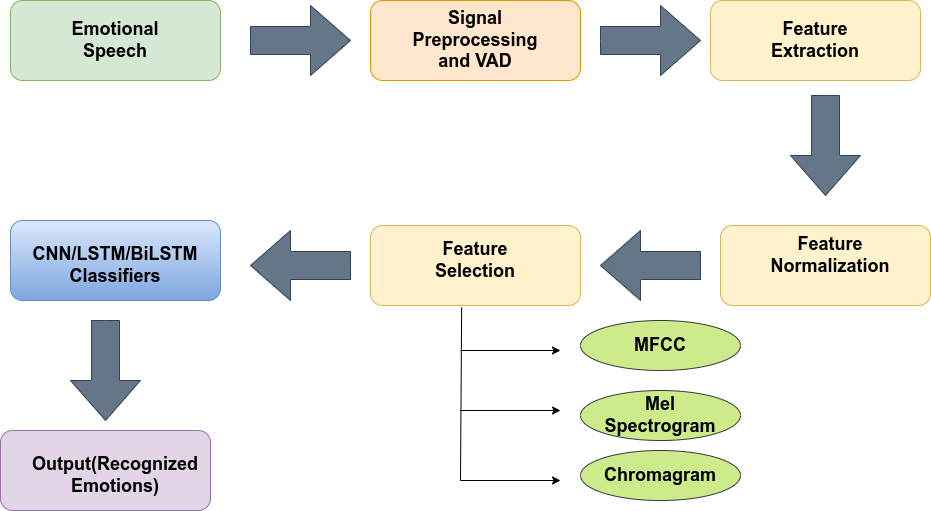

The diagram above was exported from draw.io. Its source (the exported page's mxGraphModel, read from the mxfile embedded in the PNG):
<mxGraphModel dx="1050" dy="533" grid="1" gridSize="10" guides="1" tooltips="1" connect="1" arrows="1" fold="1" page="1" pageScale="1" pageWidth="1654" pageHeight="2336" math="0" shadow="0">
  <root>
    <mxCell id="0" />
    <mxCell id="1" parent="0" />
    <mxCell id="O2nW2l7aiG6gM3zXyPSJ-19" value="" style="rounded=1;whiteSpace=wrap;html=1;fillColor=#d5e8d4;strokeColor=#82b366;" vertex="1" parent="1">
      <mxGeometry x="70" y="90" width="210" height="80" as="geometry" />
    </mxCell>
    <mxCell id="O2nW2l7aiG6gM3zXyPSJ-20" value="" style="rounded=1;whiteSpace=wrap;html=1;fillColor=#ffe6cc;strokeColor=#d79b00;" vertex="1" parent="1">
      <mxGeometry x="430" y="90" width="210" height="80" as="geometry" />
    </mxCell>
    <mxCell id="O2nW2l7aiG6gM3zXyPSJ-22" value="" style="rounded=1;whiteSpace=wrap;html=1;fillColor=#fff2cc;strokeColor=#d6b656;" vertex="1" parent="1">
      <mxGeometry x="770" y="90" width="210" height="80" as="geometry" />
    </mxCell>
    <mxCell id="O2nW2l7aiG6gM3zXyPSJ-23" value="" style="rounded=1;whiteSpace=wrap;html=1;fillColor=#fff2cc;strokeColor=#d6b656;" vertex="1" parent="1">
      <mxGeometry x="780" y="315" width="210" height="80" as="geometry" />
    </mxCell>
    <mxCell id="O2nW2l7aiG6gM3zXyPSJ-24" value="" style="rounded=1;whiteSpace=wrap;html=1;fillColor=#fff2cc;strokeColor=#d6b656;" vertex="1" parent="1">
      <mxGeometry x="430" y="315" width="210" height="80" as="geometry" />
    </mxCell>
    <mxCell id="O2nW2l7aiG6gM3zXyPSJ-26" value="" style="rounded=1;whiteSpace=wrap;html=1;fillColor=#dae8fc;strokeColor=#6c8ebf;gradientColor=#7ea6e0;" vertex="1" parent="1">
      <mxGeometry x="70" y="310" width="210" height="80" as="geometry" />
    </mxCell>
    <mxCell id="O2nW2l7aiG6gM3zXyPSJ-27" value="" style="rounded=1;whiteSpace=wrap;html=1;fillColor=#e1d5e7;strokeColor=#9673a6;" vertex="1" parent="1">
      <mxGeometry x="60" y="520" width="210" height="80" as="geometry" />
    </mxCell>
    <mxCell id="O2nW2l7aiG6gM3zXyPSJ-29" value="&lt;b&gt;&lt;font style=&quot;font-size: 18px;&quot;&gt;Emotional Speech&lt;/font&gt;&lt;/b&gt;" style="text;html=1;strokeColor=none;fillColor=none;align=center;verticalAlign=middle;whiteSpace=wrap;rounded=0;" vertex="1" parent="1">
      <mxGeometry x="145" y="115" width="60" height="30" as="geometry" />
    </mxCell>
    <mxCell id="O2nW2l7aiG6gM3zXyPSJ-30" value="&lt;b&gt;&lt;font style=&quot;font-size: 18px;&quot;&gt;Signal Preprocessing and VAD&lt;/font&gt;&lt;/b&gt;" style="text;html=1;strokeColor=none;fillColor=none;align=center;verticalAlign=middle;whiteSpace=wrap;rounded=0;" vertex="1" parent="1">
      <mxGeometry x="505" y="115" width="60" height="30" as="geometry" />
    </mxCell>
    <mxCell id="O2nW2l7aiG6gM3zXyPSJ-32" value="&lt;b&gt;&lt;font style=&quot;font-size: 18px;&quot;&gt;Feature Extraction&lt;/font&gt;&lt;/b&gt;" style="text;html=1;strokeColor=none;fillColor=none;align=center;verticalAlign=middle;whiteSpace=wrap;rounded=0;" vertex="1" parent="1">
      <mxGeometry x="845" y="115" width="60" height="30" as="geometry" />
    </mxCell>
    <mxCell id="O2nW2l7aiG6gM3zXyPSJ-33" value="&lt;b&gt;&lt;font style=&quot;font-size: 18px;&quot;&gt;Feature Normalization&lt;/font&gt;&lt;/b&gt;" style="text;html=1;strokeColor=none;fillColor=none;align=center;verticalAlign=middle;whiteSpace=wrap;rounded=0;" vertex="1" parent="1">
      <mxGeometry x="860" y="330" width="60" height="30" as="geometry" />
    </mxCell>
    <mxCell id="O2nW2l7aiG6gM3zXyPSJ-34" value="&lt;b&gt;&lt;font style=&quot;font-size: 18px;&quot;&gt;Feature Selection&lt;/font&gt;&lt;/b&gt;" style="text;html=1;strokeColor=none;fillColor=none;align=center;verticalAlign=middle;whiteSpace=wrap;rounded=0;" vertex="1" parent="1">
      <mxGeometry x="505" y="335" width="60" height="30" as="geometry" />
    </mxCell>
    <mxCell id="O2nW2l7aiG6gM3zXyPSJ-35" value="&lt;b&gt;&lt;font style=&quot;font-size: 18px;&quot;&gt;CNN/LSTM/BiLSTM Classifiers&lt;/font&gt;&lt;/b&gt;" style="text;html=1;strokeColor=none;fillColor=none;align=center;verticalAlign=middle;whiteSpace=wrap;rounded=0;" vertex="1" parent="1">
      <mxGeometry x="145" y="340" width="60" height="30" as="geometry" />
    </mxCell>
    <mxCell id="O2nW2l7aiG6gM3zXyPSJ-36" value="&lt;b&gt;&lt;font style=&quot;font-size: 18px;&quot;&gt;Output(Recognized Emotions)&lt;/font&gt;&lt;/b&gt;" style="text;html=1;strokeColor=none;fillColor=none;align=center;verticalAlign=middle;whiteSpace=wrap;rounded=0;" vertex="1" parent="1">
      <mxGeometry x="145" y="550" width="60" height="30" as="geometry" />
    </mxCell>
    <mxCell id="O2nW2l7aiG6gM3zXyPSJ-37" value="" style="html=1;shadow=0;dashed=0;align=center;verticalAlign=middle;shape=mxgraph.arrows2.arrow;dy=0.6;dx=40;notch=0;fontSize=18;strokeColor=#314354;fillColor=#647687;fontColor=#ffffff;" vertex="1" parent="1">
      <mxGeometry x="310" y="95" width="100" height="70" as="geometry" />
    </mxCell>
    <mxCell id="O2nW2l7aiG6gM3zXyPSJ-40" value="" style="html=1;shadow=0;dashed=0;align=center;verticalAlign=middle;shape=mxgraph.arrows2.arrow;dy=0.6;dx=40;notch=0;fontSize=18;strokeColor=#314354;fillColor=#647687;fontColor=#ffffff;" vertex="1" parent="1">
      <mxGeometry x="660" y="95" width="100" height="70" as="geometry" />
    </mxCell>
    <mxCell id="O2nW2l7aiG6gM3zXyPSJ-41" value="" style="html=1;shadow=0;dashed=0;align=center;verticalAlign=middle;shape=mxgraph.arrows2.arrow;dy=0.6;dx=40;notch=0;fontSize=18;strokeColor=#314354;fillColor=#647687;fontColor=#ffffff;direction=south;" vertex="1" parent="1">
      <mxGeometry x="850" y="185" width="70" height="100" as="geometry" />
    </mxCell>
    <mxCell id="O2nW2l7aiG6gM3zXyPSJ-42" value="" style="html=1;shadow=0;dashed=0;align=center;verticalAlign=middle;shape=mxgraph.arrows2.arrow;dy=0.6;dx=40;notch=0;fontSize=18;strokeColor=#314354;fillColor=#647687;fontColor=#ffffff;direction=west;" vertex="1" parent="1">
      <mxGeometry x="660" y="320" width="100" height="70" as="geometry" />
    </mxCell>
    <mxCell id="O2nW2l7aiG6gM3zXyPSJ-43" value="" style="html=1;shadow=0;dashed=0;align=center;verticalAlign=middle;shape=mxgraph.arrows2.arrow;dy=0.6;dx=40;notch=0;fontSize=18;strokeColor=#314354;fillColor=#647687;fontColor=#ffffff;direction=west;" vertex="1" parent="1">
      <mxGeometry x="310" y="320" width="100" height="70" as="geometry" />
    </mxCell>
    <mxCell id="O2nW2l7aiG6gM3zXyPSJ-44" value="" style="html=1;shadow=0;dashed=0;align=center;verticalAlign=middle;shape=mxgraph.arrows2.arrow;dy=0.6;dx=40;notch=0;fontSize=18;strokeColor=#314354;fillColor=#647687;fontColor=#ffffff;direction=south;" vertex="1" parent="1">
      <mxGeometry x="130" y="410" width="70" height="100" as="geometry" />
    </mxCell>
    <mxCell id="O2nW2l7aiG6gM3zXyPSJ-46" value="" style="endArrow=classic;html=1;rounded=0;fontSize=18;exitX=0.434;exitY=1.023;exitDx=0;exitDy=0;exitPerimeter=0;" edge="1" parent="1" source="O2nW2l7aiG6gM3zXyPSJ-24">
      <mxGeometry width="50" height="50" relative="1" as="geometry">
        <mxPoint x="460" y="420" as="sourcePoint" />
        <mxPoint x="620" y="570" as="targetPoint" />
        <Array as="points">
          <mxPoint x="520" y="570" />
          <mxPoint x="620" y="570" />
        </Array>
      </mxGeometry>
    </mxCell>
    <mxCell id="O2nW2l7aiG6gM3zXyPSJ-47" value="" style="endArrow=classic;html=1;rounded=0;fontSize=18;" edge="1" parent="1">
      <mxGeometry width="50" height="50" relative="1" as="geometry">
        <mxPoint x="520" y="500" as="sourcePoint" />
        <mxPoint x="620" y="500" as="targetPoint" />
      </mxGeometry>
    </mxCell>
    <mxCell id="O2nW2l7aiG6gM3zXyPSJ-48" value="" style="endArrow=classic;html=1;rounded=0;fontSize=18;" edge="1" parent="1">
      <mxGeometry width="50" height="50" relative="1" as="geometry">
        <mxPoint x="520" y="440" as="sourcePoint" />
        <mxPoint x="620" y="440" as="targetPoint" />
      </mxGeometry>
    </mxCell>
    <mxCell id="O2nW2l7aiG6gM3zXyPSJ-49" value="" style="ellipse;whiteSpace=wrap;html=1;strokeColor=#36393d;fontSize=18;fillColor=#cdeb8b;" vertex="1" parent="1">
      <mxGeometry x="640" y="410" width="160" height="50" as="geometry" />
    </mxCell>
    <mxCell id="O2nW2l7aiG6gM3zXyPSJ-50" value="" style="ellipse;whiteSpace=wrap;html=1;strokeColor=#36393d;fontSize=18;fillColor=#cdeb8b;" vertex="1" parent="1">
      <mxGeometry x="640" y="480" width="160" height="50" as="geometry" />
    </mxCell>
    <mxCell id="O2nW2l7aiG6gM3zXyPSJ-51" value="" style="ellipse;whiteSpace=wrap;html=1;strokeColor=#36393d;fontSize=18;fillColor=#cdeb8b;" vertex="1" parent="1">
      <mxGeometry x="640" y="540" width="160" height="50" as="geometry" />
    </mxCell>
    <mxCell id="O2nW2l7aiG6gM3zXyPSJ-54" value="&lt;b&gt;Chromagram&lt;/b&gt;" style="text;html=1;strokeColor=none;fillColor=none;align=center;verticalAlign=middle;whiteSpace=wrap;rounded=0;fontSize=18;" vertex="1" parent="1">
      <mxGeometry x="690" y="550" width="60" height="30" as="geometry" />
    </mxCell>
    <mxCell id="O2nW2l7aiG6gM3zXyPSJ-55" value="&lt;b&gt;Mel Spectrogram&lt;/b&gt;" style="text;html=1;strokeColor=none;fillColor=none;align=center;verticalAlign=middle;whiteSpace=wrap;rounded=0;fontSize=18;" vertex="1" parent="1">
      <mxGeometry x="690" y="490" width="60" height="30" as="geometry" />
    </mxCell>
    <mxCell id="O2nW2l7aiG6gM3zXyPSJ-56" value="&lt;b&gt;MFCC&lt;/b&gt;" style="text;html=1;strokeColor=none;fillColor=none;align=center;verticalAlign=middle;whiteSpace=wrap;rounded=0;fontSize=18;" vertex="1" parent="1">
      <mxGeometry x="690" y="420" width="60" height="30" as="geometry" />
    </mxCell>
  </root>
</mxGraphModel>